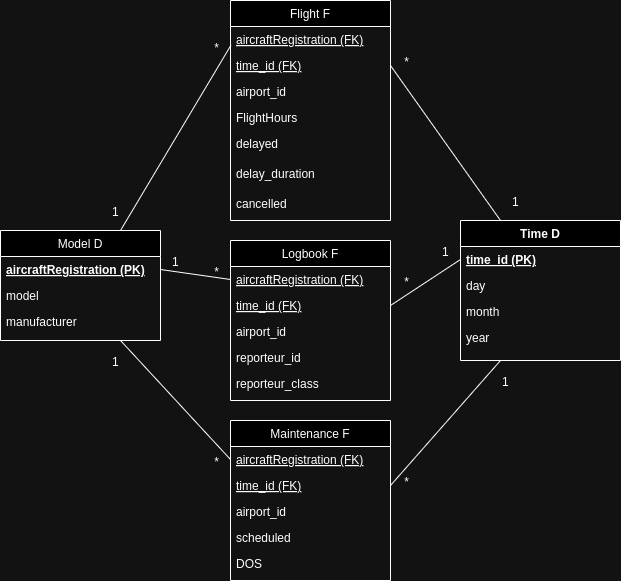

The diagram above was exported from draw.io. Its source (the exported page's mxGraphModel, read from the mxfile embedded in the PNG):
<mxGraphModel dx="995" dy="595" grid="1" gridSize="10" guides="1" tooltips="1" connect="1" arrows="1" fold="1" page="1" pageScale="1" pageWidth="827" pageHeight="1169" math="0" shadow="0">
  <root>
    <mxCell id="WIyWlLk6GJQsqaUBKTNV-0" />
    <mxCell id="WIyWlLk6GJQsqaUBKTNV-1" parent="WIyWlLk6GJQsqaUBKTNV-0" />
    <mxCell id="zkfFHV4jXpPFQw0GAbJ--0" value="Model D" style="swimlane;fontStyle=0;align=center;verticalAlign=top;childLayout=stackLayout;horizontal=1;startSize=26;horizontalStack=0;resizeParent=1;resizeLast=0;collapsible=1;marginBottom=0;rounded=0;shadow=0;strokeWidth=1;" parent="WIyWlLk6GJQsqaUBKTNV-1" vertex="1">
      <mxGeometry x="80" y="260" width="160" height="110" as="geometry">
        <mxRectangle x="230" y="140" width="160" height="26" as="alternateBounds" />
      </mxGeometry>
    </mxCell>
    <mxCell id="zkfFHV4jXpPFQw0GAbJ--1" value="aircraftRegistration (PK)" style="text;align=left;verticalAlign=top;spacingLeft=4;spacingRight=4;overflow=hidden;rotatable=0;points=[[0,0.5],[1,0.5]];portConstraint=eastwest;fontStyle=5" parent="zkfFHV4jXpPFQw0GAbJ--0" vertex="1">
      <mxGeometry y="26" width="160" height="26" as="geometry" />
    </mxCell>
    <mxCell id="zkfFHV4jXpPFQw0GAbJ--2" value="model" style="text;align=left;verticalAlign=top;spacingLeft=4;spacingRight=4;overflow=hidden;rotatable=0;points=[[0,0.5],[1,0.5]];portConstraint=eastwest;rounded=0;shadow=0;html=0;" parent="zkfFHV4jXpPFQw0GAbJ--0" vertex="1">
      <mxGeometry y="52" width="160" height="26" as="geometry" />
    </mxCell>
    <mxCell id="zkfFHV4jXpPFQw0GAbJ--3" value="manufacturer" style="text;align=left;verticalAlign=top;spacingLeft=4;spacingRight=4;overflow=hidden;rotatable=0;points=[[0,0.5],[1,0.5]];portConstraint=eastwest;rounded=0;shadow=0;html=0;" parent="zkfFHV4jXpPFQw0GAbJ--0" vertex="1">
      <mxGeometry y="78" width="160" height="26" as="geometry" />
    </mxCell>
    <mxCell id="zkfFHV4jXpPFQw0GAbJ--6" value="Logbook F" style="swimlane;fontStyle=0;align=center;verticalAlign=top;childLayout=stackLayout;horizontal=1;startSize=26;horizontalStack=0;resizeParent=1;resizeLast=0;collapsible=1;marginBottom=0;rounded=0;shadow=0;strokeWidth=1;" parent="WIyWlLk6GJQsqaUBKTNV-1" vertex="1">
      <mxGeometry x="310" y="270" width="160" height="160" as="geometry">
        <mxRectangle x="130" y="380" width="160" height="26" as="alternateBounds" />
      </mxGeometry>
    </mxCell>
    <mxCell id="zkfFHV4jXpPFQw0GAbJ--8" value="aircraftRegistration (FK)" style="text;align=left;verticalAlign=top;spacingLeft=4;spacingRight=4;overflow=hidden;rotatable=0;points=[[0,0.5],[1,0.5]];portConstraint=eastwest;rounded=0;shadow=0;html=0;fontStyle=4" parent="zkfFHV4jXpPFQw0GAbJ--6" vertex="1">
      <mxGeometry y="26" width="160" height="26" as="geometry" />
    </mxCell>
    <mxCell id="zkfFHV4jXpPFQw0GAbJ--11" value="time_id (FK)" style="text;align=left;verticalAlign=top;spacingLeft=4;spacingRight=4;overflow=hidden;rotatable=0;points=[[0,0.5],[1,0.5]];portConstraint=eastwest;fontStyle=4" parent="zkfFHV4jXpPFQw0GAbJ--6" vertex="1">
      <mxGeometry y="52" width="160" height="26" as="geometry" />
    </mxCell>
    <mxCell id="geMuk_jmGTwfrlHZpa9d-7" value="airport_id" style="text;align=left;verticalAlign=top;spacingLeft=4;spacingRight=4;overflow=hidden;rotatable=0;points=[[0,0.5],[1,0.5]];portConstraint=eastwest;rounded=0;shadow=0;html=0;" parent="zkfFHV4jXpPFQw0GAbJ--6" vertex="1">
      <mxGeometry y="78" width="160" height="26" as="geometry" />
    </mxCell>
    <mxCell id="geMuk_jmGTwfrlHZpa9d-6" value="reporteur_id" style="text;align=left;verticalAlign=top;spacingLeft=4;spacingRight=4;overflow=hidden;rotatable=0;points=[[0,0.5],[1,0.5]];portConstraint=eastwest;" parent="zkfFHV4jXpPFQw0GAbJ--6" vertex="1">
      <mxGeometry y="104" width="160" height="26" as="geometry" />
    </mxCell>
    <mxCell id="geMuk_jmGTwfrlHZpa9d-5" value="reporteur_class" style="text;align=left;verticalAlign=top;spacingLeft=4;spacingRight=4;overflow=hidden;rotatable=0;points=[[0,0.5],[1,0.5]];portConstraint=eastwest;" parent="zkfFHV4jXpPFQw0GAbJ--6" vertex="1">
      <mxGeometry y="130" width="160" height="26" as="geometry" />
    </mxCell>
    <mxCell id="zkfFHV4jXpPFQw0GAbJ--13" value="Time D" style="swimlane;fontStyle=1;align=center;verticalAlign=top;childLayout=stackLayout;horizontal=1;startSize=26;horizontalStack=0;resizeParent=1;resizeLast=0;collapsible=1;marginBottom=0;rounded=0;shadow=0;strokeWidth=1;" parent="WIyWlLk6GJQsqaUBKTNV-1" vertex="1">
      <mxGeometry x="540" y="250" width="160" height="140" as="geometry">
        <mxRectangle x="340" y="380" width="170" height="26" as="alternateBounds" />
      </mxGeometry>
    </mxCell>
    <mxCell id="zkfFHV4jXpPFQw0GAbJ--14" value="time_id (PK)" style="text;align=left;verticalAlign=top;spacingLeft=4;spacingRight=4;overflow=hidden;rotatable=0;points=[[0,0.5],[1,0.5]];portConstraint=eastwest;fontStyle=5" parent="zkfFHV4jXpPFQw0GAbJ--13" vertex="1">
      <mxGeometry y="26" width="160" height="26" as="geometry" />
    </mxCell>
    <mxCell id="geMuk_jmGTwfrlHZpa9d-3" value="day" style="text;align=left;verticalAlign=top;spacingLeft=4;spacingRight=4;overflow=hidden;rotatable=0;points=[[0,0.5],[1,0.5]];portConstraint=eastwest;fontStyle=0" parent="zkfFHV4jXpPFQw0GAbJ--13" vertex="1">
      <mxGeometry y="52" width="160" height="26" as="geometry" />
    </mxCell>
    <mxCell id="geMuk_jmGTwfrlHZpa9d-2" value="month" style="text;align=left;verticalAlign=top;spacingLeft=4;spacingRight=4;overflow=hidden;rotatable=0;points=[[0,0.5],[1,0.5]];portConstraint=eastwest;fontStyle=0" parent="zkfFHV4jXpPFQw0GAbJ--13" vertex="1">
      <mxGeometry y="78" width="160" height="26" as="geometry" />
    </mxCell>
    <mxCell id="geMuk_jmGTwfrlHZpa9d-1" value="year" style="text;align=left;verticalAlign=top;spacingLeft=4;spacingRight=4;overflow=hidden;rotatable=0;points=[[0,0.5],[1,0.5]];portConstraint=eastwest;fontStyle=0" parent="zkfFHV4jXpPFQw0GAbJ--13" vertex="1">
      <mxGeometry y="104" width="160" height="26" as="geometry" />
    </mxCell>
    <mxCell id="zkfFHV4jXpPFQw0GAbJ--17" value="Flight F" style="swimlane;fontStyle=0;align=center;verticalAlign=top;childLayout=stackLayout;horizontal=1;startSize=26;horizontalStack=0;resizeParent=1;resizeLast=0;collapsible=1;marginBottom=0;rounded=0;shadow=0;strokeWidth=1;" parent="WIyWlLk6GJQsqaUBKTNV-1" vertex="1">
      <mxGeometry x="310" y="30" width="160" height="220" as="geometry">
        <mxRectangle x="508" y="120" width="160" height="26" as="alternateBounds" />
      </mxGeometry>
    </mxCell>
    <mxCell id="zkfFHV4jXpPFQw0GAbJ--18" value="aircraftRegistration (FK)" style="text;align=left;verticalAlign=top;spacingLeft=4;spacingRight=4;overflow=hidden;rotatable=0;points=[[0,0.5],[1,0.5]];portConstraint=eastwest;fontStyle=4" parent="zkfFHV4jXpPFQw0GAbJ--17" vertex="1">
      <mxGeometry y="26" width="160" height="26" as="geometry" />
    </mxCell>
    <mxCell id="zkfFHV4jXpPFQw0GAbJ--19" value="time_id (FK)" style="text;align=left;verticalAlign=top;spacingLeft=4;spacingRight=4;overflow=hidden;rotatable=0;points=[[0,0.5],[1,0.5]];portConstraint=eastwest;rounded=0;shadow=0;html=0;fontStyle=4" parent="zkfFHV4jXpPFQw0GAbJ--17" vertex="1">
      <mxGeometry y="52" width="160" height="26" as="geometry" />
    </mxCell>
    <mxCell id="zkfFHV4jXpPFQw0GAbJ--20" value="airport_id" style="text;align=left;verticalAlign=top;spacingLeft=4;spacingRight=4;overflow=hidden;rotatable=0;points=[[0,0.5],[1,0.5]];portConstraint=eastwest;rounded=0;shadow=0;html=0;fontStyle=0" parent="zkfFHV4jXpPFQw0GAbJ--17" vertex="1">
      <mxGeometry y="78" width="160" height="26" as="geometry" />
    </mxCell>
    <mxCell id="zkfFHV4jXpPFQw0GAbJ--21" value="FlightHours" style="text;align=left;verticalAlign=top;spacingLeft=4;spacingRight=4;overflow=hidden;rotatable=0;points=[[0,0.5],[1,0.5]];portConstraint=eastwest;rounded=0;shadow=0;html=0;" parent="zkfFHV4jXpPFQw0GAbJ--17" vertex="1">
      <mxGeometry y="104" width="160" height="26" as="geometry" />
    </mxCell>
    <mxCell id="zkfFHV4jXpPFQw0GAbJ--22" value="delayed" style="text;align=left;verticalAlign=top;spacingLeft=4;spacingRight=4;overflow=hidden;rotatable=0;points=[[0,0.5],[1,0.5]];portConstraint=eastwest;rounded=0;shadow=0;html=0;" parent="zkfFHV4jXpPFQw0GAbJ--17" vertex="1">
      <mxGeometry y="130" width="160" height="30" as="geometry" />
    </mxCell>
    <mxCell id="ioo5LZDLKz46seSHEWId-2" value="delay_duration" style="text;align=left;verticalAlign=top;spacingLeft=4;spacingRight=4;overflow=hidden;rotatable=0;points=[[0,0.5],[1,0.5]];portConstraint=eastwest;rounded=0;shadow=0;html=0;" parent="zkfFHV4jXpPFQw0GAbJ--17" vertex="1">
      <mxGeometry y="160" width="160" height="30" as="geometry" />
    </mxCell>
    <mxCell id="ioo5LZDLKz46seSHEWId-3" value="cancelled" style="text;align=left;verticalAlign=top;spacingLeft=4;spacingRight=4;overflow=hidden;rotatable=0;points=[[0,0.5],[1,0.5]];portConstraint=eastwest;rounded=0;shadow=0;html=0;" parent="zkfFHV4jXpPFQw0GAbJ--17" vertex="1">
      <mxGeometry y="190" width="160" height="30" as="geometry" />
    </mxCell>
    <mxCell id="geMuk_jmGTwfrlHZpa9d-8" value="Maintenance F" style="swimlane;fontStyle=0;align=center;verticalAlign=top;childLayout=stackLayout;horizontal=1;startSize=26;horizontalStack=0;resizeParent=1;resizeLast=0;collapsible=1;marginBottom=0;rounded=0;shadow=0;strokeWidth=1;" parent="WIyWlLk6GJQsqaUBKTNV-1" vertex="1">
      <mxGeometry x="310" y="450" width="160" height="160" as="geometry">
        <mxRectangle x="130" y="380" width="160" height="26" as="alternateBounds" />
      </mxGeometry>
    </mxCell>
    <mxCell id="geMuk_jmGTwfrlHZpa9d-10" value="aircraftRegistration (FK)" style="text;align=left;verticalAlign=top;spacingLeft=4;spacingRight=4;overflow=hidden;rotatable=0;points=[[0,0.5],[1,0.5]];portConstraint=eastwest;rounded=0;shadow=0;html=0;fontStyle=4" parent="geMuk_jmGTwfrlHZpa9d-8" vertex="1">
      <mxGeometry y="26" width="160" height="26" as="geometry" />
    </mxCell>
    <mxCell id="geMuk_jmGTwfrlHZpa9d-11" value="time_id (FK)" style="text;align=left;verticalAlign=top;spacingLeft=4;spacingRight=4;overflow=hidden;rotatable=0;points=[[0,0.5],[1,0.5]];portConstraint=eastwest;fontStyle=4" parent="geMuk_jmGTwfrlHZpa9d-8" vertex="1">
      <mxGeometry y="52" width="160" height="26" as="geometry" />
    </mxCell>
    <mxCell id="geMuk_jmGTwfrlHZpa9d-9" value="airport_id" style="text;align=left;verticalAlign=top;spacingLeft=4;spacingRight=4;overflow=hidden;rotatable=0;points=[[0,0.5],[1,0.5]];portConstraint=eastwest;rounded=0;shadow=0;html=0;" parent="geMuk_jmGTwfrlHZpa9d-8" vertex="1">
      <mxGeometry y="78" width="160" height="26" as="geometry" />
    </mxCell>
    <mxCell id="geMuk_jmGTwfrlHZpa9d-13" value="scheduled" style="text;align=left;verticalAlign=top;spacingLeft=4;spacingRight=4;overflow=hidden;rotatable=0;points=[[0,0.5],[1,0.5]];portConstraint=eastwest;" parent="geMuk_jmGTwfrlHZpa9d-8" vertex="1">
      <mxGeometry y="104" width="160" height="26" as="geometry" />
    </mxCell>
    <mxCell id="geMuk_jmGTwfrlHZpa9d-12" value="DOS" style="text;align=left;verticalAlign=top;spacingLeft=4;spacingRight=4;overflow=hidden;rotatable=0;points=[[0,0.5],[1,0.5]];portConstraint=eastwest;" parent="geMuk_jmGTwfrlHZpa9d-8" vertex="1">
      <mxGeometry y="130" width="160" height="26" as="geometry" />
    </mxCell>
    <mxCell id="8Az-rmNi8Zi6g_UdHhIv-8" value="" style="endArrow=none;html=1;rounded=0;entryX=0;entryY=0.5;entryDx=0;entryDy=0;exitX=0.75;exitY=1;exitDx=0;exitDy=0;" parent="WIyWlLk6GJQsqaUBKTNV-1" source="zkfFHV4jXpPFQw0GAbJ--0" target="geMuk_jmGTwfrlHZpa9d-10" edge="1">
      <mxGeometry relative="1" as="geometry">
        <mxPoint x="70" y="450" as="sourcePoint" />
        <mxPoint x="230" y="450" as="targetPoint" />
      </mxGeometry>
    </mxCell>
    <mxCell id="8Az-rmNi8Zi6g_UdHhIv-9" value="1" style="resizable=0;html=1;whiteSpace=wrap;align=left;verticalAlign=bottom;" parent="8Az-rmNi8Zi6g_UdHhIv-8" connectable="0" vertex="1">
      <mxGeometry x="-1" relative="1" as="geometry">
        <mxPoint x="-10" y="30" as="offset" />
      </mxGeometry>
    </mxCell>
    <mxCell id="8Az-rmNi8Zi6g_UdHhIv-10" value="*" style="resizable=0;html=1;whiteSpace=wrap;align=right;verticalAlign=bottom;" parent="8Az-rmNi8Zi6g_UdHhIv-8" connectable="0" vertex="1">
      <mxGeometry x="1" relative="1" as="geometry">
        <mxPoint x="-10" y="11" as="offset" />
      </mxGeometry>
    </mxCell>
    <mxCell id="8Az-rmNi8Zi6g_UdHhIv-11" value="" style="endArrow=none;html=1;rounded=0;entryX=0.002;entryY=0.728;entryDx=0;entryDy=0;exitX=0.75;exitY=0;exitDx=0;exitDy=0;entryPerimeter=0;" parent="WIyWlLk6GJQsqaUBKTNV-1" source="zkfFHV4jXpPFQw0GAbJ--0" target="zkfFHV4jXpPFQw0GAbJ--18" edge="1">
      <mxGeometry relative="1" as="geometry">
        <mxPoint x="230" y="190" as="sourcePoint" />
        <mxPoint x="300" y="309" as="targetPoint" />
      </mxGeometry>
    </mxCell>
    <mxCell id="8Az-rmNi8Zi6g_UdHhIv-12" value="1" style="resizable=0;html=1;whiteSpace=wrap;align=left;verticalAlign=bottom;" parent="8Az-rmNi8Zi6g_UdHhIv-11" connectable="0" vertex="1">
      <mxGeometry x="-1" relative="1" as="geometry">
        <mxPoint x="-10" y="-10" as="offset" />
      </mxGeometry>
    </mxCell>
    <mxCell id="8Az-rmNi8Zi6g_UdHhIv-13" value="*" style="resizable=0;html=1;whiteSpace=wrap;align=right;verticalAlign=bottom;" parent="8Az-rmNi8Zi6g_UdHhIv-11" connectable="0" vertex="1">
      <mxGeometry x="1" relative="1" as="geometry">
        <mxPoint x="-10" y="11" as="offset" />
      </mxGeometry>
    </mxCell>
    <mxCell id="8Az-rmNi8Zi6g_UdHhIv-14" value="" style="endArrow=none;html=1;rounded=0;entryX=0;entryY=0.5;entryDx=0;entryDy=0;exitX=1;exitY=0.5;exitDx=0;exitDy=0;" parent="WIyWlLk6GJQsqaUBKTNV-1" source="zkfFHV4jXpPFQw0GAbJ--1" target="zkfFHV4jXpPFQw0GAbJ--8" edge="1">
      <mxGeometry relative="1" as="geometry">
        <mxPoint x="250" y="270" as="sourcePoint" />
        <mxPoint x="320" y="85" as="targetPoint" />
      </mxGeometry>
    </mxCell>
    <mxCell id="8Az-rmNi8Zi6g_UdHhIv-15" value="1" style="resizable=0;html=1;whiteSpace=wrap;align=left;verticalAlign=bottom;" parent="8Az-rmNi8Zi6g_UdHhIv-14" connectable="0" vertex="1">
      <mxGeometry x="-1" relative="1" as="geometry">
        <mxPoint x="10" y="1" as="offset" />
      </mxGeometry>
    </mxCell>
    <mxCell id="8Az-rmNi8Zi6g_UdHhIv-16" value="*" style="resizable=0;html=1;whiteSpace=wrap;align=right;verticalAlign=bottom;" parent="8Az-rmNi8Zi6g_UdHhIv-14" connectable="0" vertex="1">
      <mxGeometry x="1" relative="1" as="geometry">
        <mxPoint x="-10" y="1" as="offset" />
      </mxGeometry>
    </mxCell>
    <mxCell id="8Az-rmNi8Zi6g_UdHhIv-17" value="" style="endArrow=none;html=1;rounded=0;entryX=1;entryY=0.5;entryDx=0;entryDy=0;exitX=0;exitY=0.5;exitDx=0;exitDy=0;" parent="WIyWlLk6GJQsqaUBKTNV-1" source="zkfFHV4jXpPFQw0GAbJ--14" target="zkfFHV4jXpPFQw0GAbJ--11" edge="1">
      <mxGeometry relative="1" as="geometry">
        <mxPoint x="250" y="309" as="sourcePoint" />
        <mxPoint x="320" y="319" as="targetPoint" />
      </mxGeometry>
    </mxCell>
    <mxCell id="8Az-rmNi8Zi6g_UdHhIv-18" value="1" style="resizable=0;html=1;whiteSpace=wrap;align=left;verticalAlign=bottom;" parent="8Az-rmNi8Zi6g_UdHhIv-17" connectable="0" vertex="1">
      <mxGeometry x="-1" relative="1" as="geometry">
        <mxPoint x="-20" y="1" as="offset" />
      </mxGeometry>
    </mxCell>
    <mxCell id="8Az-rmNi8Zi6g_UdHhIv-19" value="*" style="resizable=0;html=1;whiteSpace=wrap;align=right;verticalAlign=bottom;" parent="8Az-rmNi8Zi6g_UdHhIv-17" connectable="0" vertex="1">
      <mxGeometry x="1" relative="1" as="geometry">
        <mxPoint x="20" y="-15" as="offset" />
      </mxGeometry>
    </mxCell>
    <mxCell id="8Az-rmNi8Zi6g_UdHhIv-20" value="" style="endArrow=none;html=1;rounded=0;entryX=1;entryY=0.5;entryDx=0;entryDy=0;exitX=0.25;exitY=0;exitDx=0;exitDy=0;" parent="WIyWlLk6GJQsqaUBKTNV-1" source="zkfFHV4jXpPFQw0GAbJ--13" target="zkfFHV4jXpPFQw0GAbJ--19" edge="1">
      <mxGeometry relative="1" as="geometry">
        <mxPoint x="550" y="299" as="sourcePoint" />
        <mxPoint x="480" y="345" as="targetPoint" />
      </mxGeometry>
    </mxCell>
    <mxCell id="8Az-rmNi8Zi6g_UdHhIv-21" value="1" style="resizable=0;html=1;whiteSpace=wrap;align=left;verticalAlign=bottom;" parent="8Az-rmNi8Zi6g_UdHhIv-20" connectable="0" vertex="1">
      <mxGeometry x="-1" relative="1" as="geometry">
        <mxPoint x="10" y="-10" as="offset" />
      </mxGeometry>
    </mxCell>
    <mxCell id="8Az-rmNi8Zi6g_UdHhIv-22" value="*" style="resizable=0;html=1;whiteSpace=wrap;align=right;verticalAlign=bottom;" parent="8Az-rmNi8Zi6g_UdHhIv-20" connectable="0" vertex="1">
      <mxGeometry x="1" relative="1" as="geometry">
        <mxPoint x="20" y="5" as="offset" />
      </mxGeometry>
    </mxCell>
    <mxCell id="8Az-rmNi8Zi6g_UdHhIv-23" value="" style="endArrow=none;html=1;rounded=0;entryX=1;entryY=0.5;entryDx=0;entryDy=0;exitX=0.25;exitY=1;exitDx=0;exitDy=0;" parent="WIyWlLk6GJQsqaUBKTNV-1" source="zkfFHV4jXpPFQw0GAbJ--13" target="geMuk_jmGTwfrlHZpa9d-11" edge="1">
      <mxGeometry relative="1" as="geometry">
        <mxPoint x="540" y="420" as="sourcePoint" />
        <mxPoint x="490" y="355" as="targetPoint" />
      </mxGeometry>
    </mxCell>
    <mxCell id="8Az-rmNi8Zi6g_UdHhIv-24" value="1" style="resizable=0;html=1;whiteSpace=wrap;align=left;verticalAlign=bottom;" parent="8Az-rmNi8Zi6g_UdHhIv-23" connectable="0" vertex="1">
      <mxGeometry x="-1" relative="1" as="geometry">
        <mxPoint y="30" as="offset" />
      </mxGeometry>
    </mxCell>
    <mxCell id="8Az-rmNi8Zi6g_UdHhIv-25" value="*" style="resizable=0;html=1;whiteSpace=wrap;align=right;verticalAlign=bottom;" parent="8Az-rmNi8Zi6g_UdHhIv-23" connectable="0" vertex="1">
      <mxGeometry x="1" relative="1" as="geometry">
        <mxPoint x="20" y="5" as="offset" />
      </mxGeometry>
    </mxCell>
  </root>
</mxGraphModel>